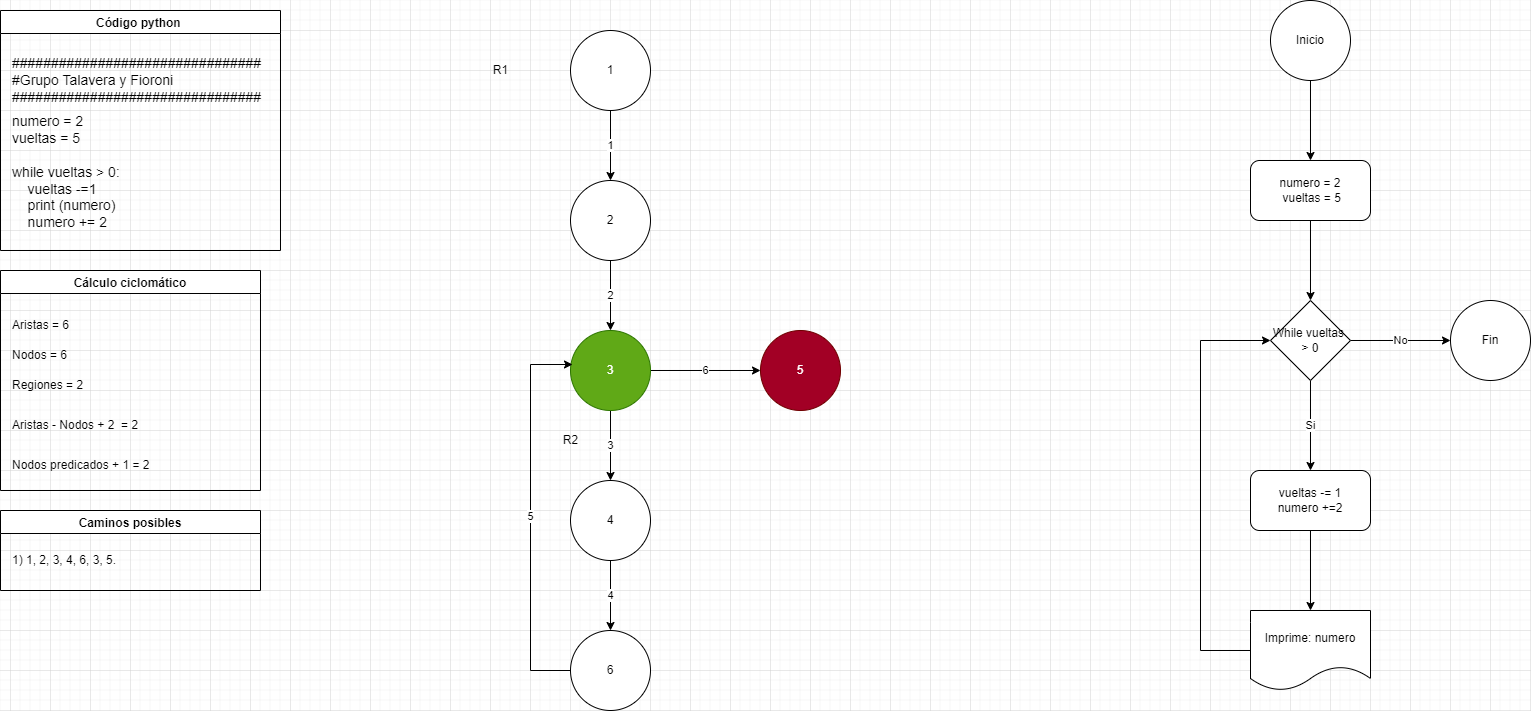

The diagram above was exported from draw.io. Its source (the exported page's mxGraphModel, read from the mxfile embedded in the PNG):
<mxGraphModel dx="868" dy="586" grid="1" gridSize="10" guides="1" tooltips="1" connect="1" arrows="1" fold="1" page="1" pageScale="1" pageWidth="2339" pageHeight="3300" math="0" shadow="0">
  <root>
    <mxCell id="pVvjEuWcuB4ZOAUvhXVh-0" />
    <mxCell id="pVvjEuWcuB4ZOAUvhXVh-1" parent="pVvjEuWcuB4ZOAUvhXVh-0" />
    <mxCell id="pVvjEuWcuB4ZOAUvhXVh-2" value="Código python " style="swimlane;" parent="pVvjEuWcuB4ZOAUvhXVh-1" vertex="1">
      <mxGeometry x="190" y="20" width="280" height="240" as="geometry" />
    </mxCell>
    <mxCell id="pVvjEuWcuB4ZOAUvhXVh-3" value="&lt;div style=&quot;font-size: 14px;&quot;&gt;################################&lt;/div&gt;&lt;div style=&quot;font-size: 14px;&quot;&gt;#Grupo Talavera y Fioroni&lt;/div&gt;&lt;div style=&quot;font-size: 14px;&quot;&gt;################################&lt;/div&gt;" style="text;html=1;strokeColor=none;fillColor=none;align=left;verticalAlign=middle;whiteSpace=wrap;rounded=0;" parent="pVvjEuWcuB4ZOAUvhXVh-2" vertex="1">
      <mxGeometry x="10" y="40" width="250" height="60" as="geometry" />
    </mxCell>
    <mxCell id="cDKKMUZ4J9e3hEvCOKFd-0" value="&lt;div&gt;numero = 2&lt;/div&gt;&lt;div&gt;vueltas = 5&lt;/div&gt;&lt;div&gt;&lt;br&gt;&lt;/div&gt;&lt;div&gt;while vueltas &amp;gt; 0:&lt;/div&gt;&lt;div&gt;&amp;nbsp; &amp;nbsp; vueltas -=1&lt;/div&gt;&lt;div&gt;&amp;nbsp; &amp;nbsp; print (numero)&lt;/div&gt;&lt;div&gt;&amp;nbsp; &amp;nbsp; numero += 2&lt;/div&gt;&lt;div&gt;&lt;br&gt;&lt;/div&gt;" style="text;html=1;align=left;verticalAlign=middle;resizable=0;points=[];autosize=1;strokeColor=none;fillColor=none;fontSize=14;fontFamily=Helvetica;" parent="pVvjEuWcuB4ZOAUvhXVh-2" vertex="1">
      <mxGeometry x="10" y="100" width="120" height="140" as="geometry" />
    </mxCell>
    <mxCell id="pVvjEuWcuB4ZOAUvhXVh-5" value="Cálculo ciclomático" style="swimlane;" parent="pVvjEuWcuB4ZOAUvhXVh-1" vertex="1">
      <mxGeometry x="190" y="280" width="260" height="220" as="geometry" />
    </mxCell>
    <mxCell id="pVvjEuWcuB4ZOAUvhXVh-6" value="Aristas = 6" style="text;html=1;strokeColor=none;fillColor=none;align=left;verticalAlign=middle;whiteSpace=wrap;rounded=0;" parent="pVvjEuWcuB4ZOAUvhXVh-5" vertex="1">
      <mxGeometry x="10" y="40" width="230" height="30" as="geometry" />
    </mxCell>
    <mxCell id="pVvjEuWcuB4ZOAUvhXVh-7" value="Nodos = 6" style="text;html=1;strokeColor=none;fillColor=none;align=left;verticalAlign=middle;whiteSpace=wrap;rounded=0;" parent="pVvjEuWcuB4ZOAUvhXVh-5" vertex="1">
      <mxGeometry x="10" y="70" width="230" height="30" as="geometry" />
    </mxCell>
    <mxCell id="pVvjEuWcuB4ZOAUvhXVh-8" value="Regiones = 2" style="text;html=1;strokeColor=none;fillColor=none;align=left;verticalAlign=middle;whiteSpace=wrap;rounded=0;" parent="pVvjEuWcuB4ZOAUvhXVh-5" vertex="1">
      <mxGeometry x="10" y="100" width="240" height="30" as="geometry" />
    </mxCell>
    <mxCell id="pVvjEuWcuB4ZOAUvhXVh-9" value="Aristas - Nodos + 2&amp;nbsp; = 2" style="text;html=1;strokeColor=none;fillColor=none;align=left;verticalAlign=middle;whiteSpace=wrap;rounded=0;" parent="pVvjEuWcuB4ZOAUvhXVh-5" vertex="1">
      <mxGeometry x="10" y="140" width="230" height="30" as="geometry" />
    </mxCell>
    <mxCell id="pVvjEuWcuB4ZOAUvhXVh-10" value="Nodos predicados + 1 = 2" style="text;html=1;strokeColor=none;fillColor=none;align=left;verticalAlign=middle;whiteSpace=wrap;rounded=0;" parent="pVvjEuWcuB4ZOAUvhXVh-5" vertex="1">
      <mxGeometry x="10" y="180" width="230" height="30" as="geometry" />
    </mxCell>
    <mxCell id="pVvjEuWcuB4ZOAUvhXVh-11" value="1" style="edgeStyle=orthogonalEdgeStyle;rounded=0;orthogonalLoop=1;jettySize=auto;html=1;entryX=0.5;entryY=0;entryDx=0;entryDy=0;" parent="pVvjEuWcuB4ZOAUvhXVh-1" source="pVvjEuWcuB4ZOAUvhXVh-12" target="pVvjEuWcuB4ZOAUvhXVh-18" edge="1">
      <mxGeometry relative="1" as="geometry" />
    </mxCell>
    <mxCell id="pVvjEuWcuB4ZOAUvhXVh-12" value="1" style="ellipse;whiteSpace=wrap;html=1;aspect=fixed;" parent="pVvjEuWcuB4ZOAUvhXVh-1" vertex="1">
      <mxGeometry x="760" y="40" width="80" height="80" as="geometry" />
    </mxCell>
    <mxCell id="pVvjEuWcuB4ZOAUvhXVh-13" value="Caminos posibles" style="swimlane;" parent="pVvjEuWcuB4ZOAUvhXVh-1" vertex="1">
      <mxGeometry x="190" y="520" width="260" height="80" as="geometry" />
    </mxCell>
    <mxCell id="pVvjEuWcuB4ZOAUvhXVh-14" value="1) 1, 2, 3, 4, 6, 3, 5." style="text;html=1;strokeColor=none;fillColor=none;align=left;verticalAlign=middle;whiteSpace=wrap;rounded=0;" parent="pVvjEuWcuB4ZOAUvhXVh-13" vertex="1">
      <mxGeometry x="10" y="35" width="240" height="30" as="geometry" />
    </mxCell>
    <mxCell id="pVvjEuWcuB4ZOAUvhXVh-15" style="edgeStyle=orthogonalEdgeStyle;rounded=0;orthogonalLoop=1;jettySize=auto;html=1;entryX=0.5;entryY=0;entryDx=0;entryDy=0;" parent="pVvjEuWcuB4ZOAUvhXVh-1" source="pVvjEuWcuB4ZOAUvhXVh-16" target="pVvjEuWcuB4ZOAUvhXVh-28" edge="1">
      <mxGeometry relative="1" as="geometry" />
    </mxCell>
    <mxCell id="pVvjEuWcuB4ZOAUvhXVh-16" value="Inicio" style="ellipse;whiteSpace=wrap;html=1;aspect=fixed;" parent="pVvjEuWcuB4ZOAUvhXVh-1" vertex="1">
      <mxGeometry x="1460" y="10" width="80" height="80" as="geometry" />
    </mxCell>
    <mxCell id="pVvjEuWcuB4ZOAUvhXVh-17" value="2" style="edgeStyle=orthogonalEdgeStyle;rounded=0;orthogonalLoop=1;jettySize=auto;html=1;entryX=0.5;entryY=0;entryDx=0;entryDy=0;" parent="pVvjEuWcuB4ZOAUvhXVh-1" source="pVvjEuWcuB4ZOAUvhXVh-18" target="pVvjEuWcuB4ZOAUvhXVh-21" edge="1">
      <mxGeometry relative="1" as="geometry" />
    </mxCell>
    <mxCell id="pVvjEuWcuB4ZOAUvhXVh-18" value="2" style="ellipse;whiteSpace=wrap;html=1;aspect=fixed;" parent="pVvjEuWcuB4ZOAUvhXVh-1" vertex="1">
      <mxGeometry x="760" y="190" width="80" height="80" as="geometry" />
    </mxCell>
    <mxCell id="pVvjEuWcuB4ZOAUvhXVh-19" value="3" style="edgeStyle=orthogonalEdgeStyle;rounded=0;orthogonalLoop=1;jettySize=auto;html=1;entryX=0.5;entryY=0;entryDx=0;entryDy=0;" parent="pVvjEuWcuB4ZOAUvhXVh-1" source="pVvjEuWcuB4ZOAUvhXVh-21" target="pVvjEuWcuB4ZOAUvhXVh-23" edge="1">
      <mxGeometry relative="1" as="geometry" />
    </mxCell>
    <mxCell id="pVvjEuWcuB4ZOAUvhXVh-20" value="6" style="edgeStyle=orthogonalEdgeStyle;rounded=0;orthogonalLoop=1;jettySize=auto;html=1;exitX=1;exitY=0.5;exitDx=0;exitDy=0;entryX=0;entryY=0.5;entryDx=0;entryDy=0;" parent="pVvjEuWcuB4ZOAUvhXVh-1" source="pVvjEuWcuB4ZOAUvhXVh-21" target="pVvjEuWcuB4ZOAUvhXVh-24" edge="1">
      <mxGeometry relative="1" as="geometry" />
    </mxCell>
    <mxCell id="pVvjEuWcuB4ZOAUvhXVh-21" value="3" style="ellipse;whiteSpace=wrap;html=1;aspect=fixed;fillColor=#60a917;fontColor=#ffffff;strokeColor=#2D7600;" parent="pVvjEuWcuB4ZOAUvhXVh-1" vertex="1">
      <mxGeometry x="760" y="340" width="80" height="80" as="geometry" />
    </mxCell>
    <mxCell id="NkshOs6kf9zaEGbzij4m-2" value="4" style="edgeStyle=orthogonalEdgeStyle;rounded=0;orthogonalLoop=1;jettySize=auto;html=1;entryX=0.5;entryY=0;entryDx=0;entryDy=0;" parent="pVvjEuWcuB4ZOAUvhXVh-1" source="pVvjEuWcuB4ZOAUvhXVh-23" target="NkshOs6kf9zaEGbzij4m-0" edge="1">
      <mxGeometry relative="1" as="geometry" />
    </mxCell>
    <mxCell id="pVvjEuWcuB4ZOAUvhXVh-23" value="4" style="ellipse;whiteSpace=wrap;html=1;aspect=fixed;" parent="pVvjEuWcuB4ZOAUvhXVh-1" vertex="1">
      <mxGeometry x="760" y="490" width="80" height="80" as="geometry" />
    </mxCell>
    <mxCell id="pVvjEuWcuB4ZOAUvhXVh-24" value="5" style="ellipse;whiteSpace=wrap;html=1;aspect=fixed;fillColor=#a20025;fontColor=#ffffff;strokeColor=#6F0000;" parent="pVvjEuWcuB4ZOAUvhXVh-1" vertex="1">
      <mxGeometry x="950" y="340" width="80" height="80" as="geometry" />
    </mxCell>
    <mxCell id="pVvjEuWcuB4ZOAUvhXVh-25" value="R1" style="text;html=1;align=center;verticalAlign=middle;resizable=0;points=[];autosize=1;strokeColor=none;fillColor=none;" parent="pVvjEuWcuB4ZOAUvhXVh-1" vertex="1">
      <mxGeometry x="675" y="70" width="30" height="20" as="geometry" />
    </mxCell>
    <mxCell id="pVvjEuWcuB4ZOAUvhXVh-26" value="R2" style="text;html=1;align=center;verticalAlign=middle;resizable=0;points=[];autosize=1;strokeColor=none;fillColor=none;" parent="pVvjEuWcuB4ZOAUvhXVh-1" vertex="1">
      <mxGeometry x="745" y="440" width="30" height="20" as="geometry" />
    </mxCell>
    <mxCell id="pVvjEuWcuB4ZOAUvhXVh-27" style="edgeStyle=orthogonalEdgeStyle;rounded=0;orthogonalLoop=1;jettySize=auto;html=1;entryX=0.5;entryY=0;entryDx=0;entryDy=0;" parent="pVvjEuWcuB4ZOAUvhXVh-1" source="pVvjEuWcuB4ZOAUvhXVh-28" target="pVvjEuWcuB4ZOAUvhXVh-31" edge="1">
      <mxGeometry relative="1" as="geometry" />
    </mxCell>
    <mxCell id="pVvjEuWcuB4ZOAUvhXVh-28" value="numero = 2&lt;br&gt;&amp;nbsp;vueltas = 5" style="rounded=1;whiteSpace=wrap;html=1;" parent="pVvjEuWcuB4ZOAUvhXVh-1" vertex="1">
      <mxGeometry x="1440" y="170" width="120" height="60" as="geometry" />
    </mxCell>
    <mxCell id="pVvjEuWcuB4ZOAUvhXVh-30" value="No" style="edgeStyle=orthogonalEdgeStyle;rounded=0;orthogonalLoop=1;jettySize=auto;html=1;entryX=0;entryY=0.5;entryDx=0;entryDy=0;" parent="pVvjEuWcuB4ZOAUvhXVh-1" source="pVvjEuWcuB4ZOAUvhXVh-31" target="pVvjEuWcuB4ZOAUvhXVh-32" edge="1">
      <mxGeometry relative="1" as="geometry" />
    </mxCell>
    <mxCell id="NkshOs6kf9zaEGbzij4m-4" value="Si" style="edgeStyle=orthogonalEdgeStyle;rounded=0;orthogonalLoop=1;jettySize=auto;html=1;" parent="pVvjEuWcuB4ZOAUvhXVh-1" source="pVvjEuWcuB4ZOAUvhXVh-31" target="NkshOs6kf9zaEGbzij4m-3" edge="1">
      <mxGeometry relative="1" as="geometry" />
    </mxCell>
    <mxCell id="pVvjEuWcuB4ZOAUvhXVh-31" value="While vueltas&amp;nbsp;&lt;br&gt;&amp;gt; 0" style="rhombus;whiteSpace=wrap;html=1;" parent="pVvjEuWcuB4ZOAUvhXVh-1" vertex="1">
      <mxGeometry x="1460" y="310" width="80" height="80" as="geometry" />
    </mxCell>
    <mxCell id="pVvjEuWcuB4ZOAUvhXVh-32" value="Fin" style="ellipse;whiteSpace=wrap;html=1;aspect=fixed;" parent="pVvjEuWcuB4ZOAUvhXVh-1" vertex="1">
      <mxGeometry x="1640" y="310" width="80" height="80" as="geometry" />
    </mxCell>
    <mxCell id="pVvjEuWcuB4ZOAUvhXVh-33" style="edgeStyle=orthogonalEdgeStyle;rounded=0;orthogonalLoop=1;jettySize=auto;html=1;entryX=0;entryY=0.5;entryDx=0;entryDy=0;" parent="pVvjEuWcuB4ZOAUvhXVh-1" source="pVvjEuWcuB4ZOAUvhXVh-34" target="pVvjEuWcuB4ZOAUvhXVh-31" edge="1">
      <mxGeometry relative="1" as="geometry">
        <Array as="points">
          <mxPoint x="1390" y="660" />
          <mxPoint x="1390" y="350" />
        </Array>
      </mxGeometry>
    </mxCell>
    <mxCell id="pVvjEuWcuB4ZOAUvhXVh-34" value="Imprime: numero" style="shape=document;whiteSpace=wrap;html=1;boundedLbl=1;" parent="pVvjEuWcuB4ZOAUvhXVh-1" vertex="1">
      <mxGeometry x="1440" y="620" width="120" height="80" as="geometry" />
    </mxCell>
    <mxCell id="NkshOs6kf9zaEGbzij4m-1" value="5" style="edgeStyle=orthogonalEdgeStyle;rounded=0;orthogonalLoop=1;jettySize=auto;html=1;entryX=0.025;entryY=0.425;entryDx=0;entryDy=0;entryPerimeter=0;" parent="pVvjEuWcuB4ZOAUvhXVh-1" source="NkshOs6kf9zaEGbzij4m-0" target="pVvjEuWcuB4ZOAUvhXVh-21" edge="1">
      <mxGeometry relative="1" as="geometry">
        <Array as="points">
          <mxPoint x="720" y="680" />
          <mxPoint x="720" y="374" />
        </Array>
      </mxGeometry>
    </mxCell>
    <mxCell id="NkshOs6kf9zaEGbzij4m-0" value="6" style="ellipse;whiteSpace=wrap;html=1;aspect=fixed;" parent="pVvjEuWcuB4ZOAUvhXVh-1" vertex="1">
      <mxGeometry x="760" y="640" width="80" height="80" as="geometry" />
    </mxCell>
    <mxCell id="NkshOs6kf9zaEGbzij4m-5" style="edgeStyle=orthogonalEdgeStyle;rounded=0;orthogonalLoop=1;jettySize=auto;html=1;entryX=0.5;entryY=0;entryDx=0;entryDy=0;" parent="pVvjEuWcuB4ZOAUvhXVh-1" source="NkshOs6kf9zaEGbzij4m-3" target="pVvjEuWcuB4ZOAUvhXVh-34" edge="1">
      <mxGeometry relative="1" as="geometry" />
    </mxCell>
    <mxCell id="NkshOs6kf9zaEGbzij4m-3" value="vueltas -= 1&lt;br&gt;numero +=2" style="rounded=1;whiteSpace=wrap;html=1;" parent="pVvjEuWcuB4ZOAUvhXVh-1" vertex="1">
      <mxGeometry x="1440" y="480" width="120" height="60" as="geometry" />
    </mxCell>
  </root>
</mxGraphModel>